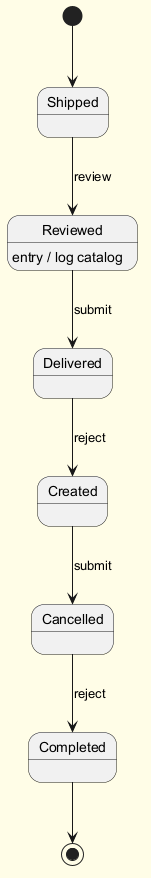

The diagram above was rendered by PlantUML. Its source (embedded in the PNG):
@startuml
skinparam backgroundColor #FFFDE7
skinparam classBackgroundColor #FFF9C4
skinparam classBorderColor #F57F17
[*] --> Shipped
Shipped --> Reviewed : review
Reviewed --> Delivered : submit
Reviewed : entry / log catalog
Delivered --> Created : reject
Created --> Cancelled : submit
Cancelled --> Completed : reject
Completed --> [*]
@enduml